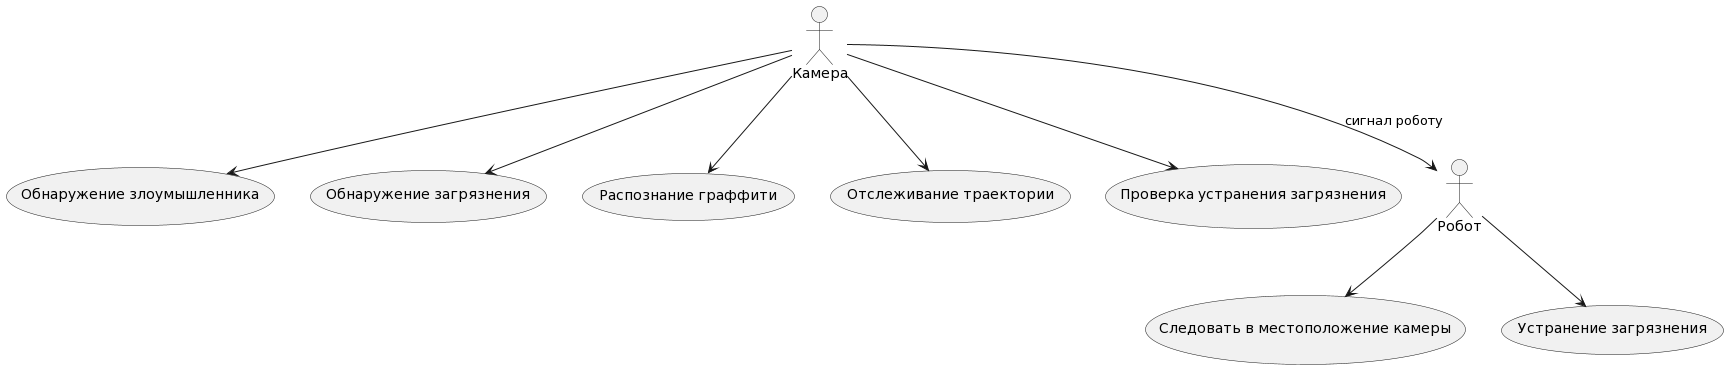

The diagram above was rendered by PlantUML. Its source (embedded in the PNG):
@startuml
:Камера: --> (Обнаружение злоумышленника)
:Камера: --> (Обнаружение загрязнения)
:Камера: --> (Распознание граффити)
:Камера: --> (Отслеживание траектории)
:Камера: --> (Проверка устранения загрязнения)
:Камера: --> :Робот: : сигнал роботу
:Робот: --> (Следовать в местоположение камеры)
:Робот: --> (Устранение загрязнения)
@enduml